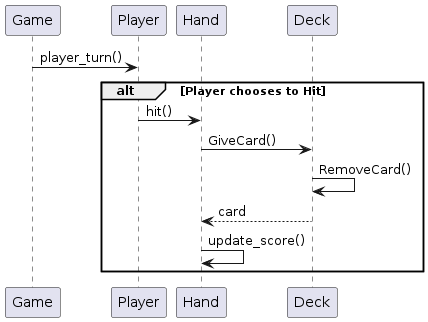

The diagram above was rendered by PlantUML. Its source (embedded in the PNG):
@startuml
participant Game 
participant Player
participant Hand
participant Deck


Game -> Player: player_turn()
alt Player chooses to Hit 
    Player -> Hand: hit() 
    Hand -> Deck: GiveCard()
    Deck -> Deck: RemoveCard()
    Hand <-- Deck: card
    Hand -> Hand: update_score()
end
@enduml